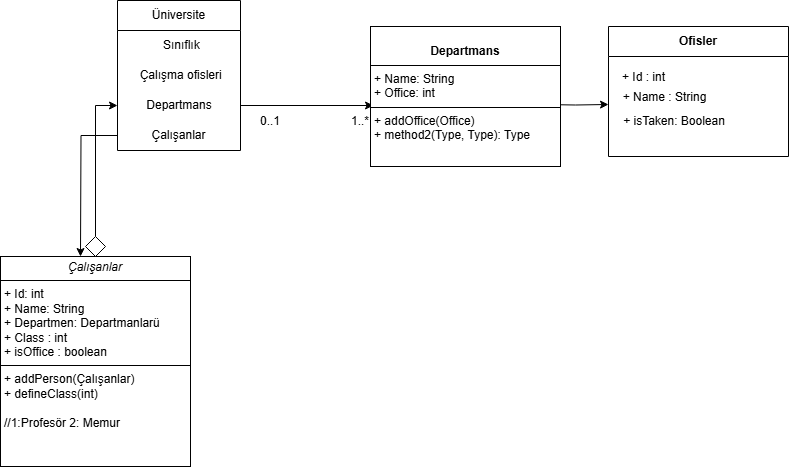

The diagram above was exported from draw.io. Its source (the exported page's mxGraphModel, read from the mxfile embedded in the PNG):
<mxGraphModel dx="1386" dy="751" grid="1" gridSize="10" guides="1" tooltips="1" connect="1" arrows="1" fold="1" page="1" pageScale="1" pageWidth="827" pageHeight="1169" math="0" shadow="0">
  <root>
    <mxCell id="WIyWlLk6GJQsqaUBKTNV-0" />
    <mxCell id="WIyWlLk6GJQsqaUBKTNV-1" parent="WIyWlLk6GJQsqaUBKTNV-0" />
    <mxCell id="YssjoCl05ff6s0by0YSa-3" value="Üniversite" style="swimlane;fontStyle=0;childLayout=stackLayout;horizontal=1;startSize=30;horizontalStack=0;resizeParent=1;resizeParentMax=0;resizeLast=0;collapsible=1;marginBottom=0;whiteSpace=wrap;html=1;" vertex="1" parent="WIyWlLk6GJQsqaUBKTNV-1">
      <mxGeometry x="117" y="24" width="123" height="150" as="geometry">
        <mxRectangle x="117" y="24" width="90" height="30" as="alternateBounds" />
      </mxGeometry>
    </mxCell>
    <mxCell id="YssjoCl05ff6s0by0YSa-4" value="&amp;nbsp; &amp;nbsp; &amp;nbsp; &amp;nbsp; &amp;nbsp; &amp;nbsp; Sınıflık" style="text;strokeColor=none;fillColor=none;align=left;verticalAlign=middle;spacingLeft=4;spacingRight=4;overflow=hidden;points=[[0,0.5],[1,0.5]];portConstraint=eastwest;rotatable=0;whiteSpace=wrap;html=1;" vertex="1" parent="YssjoCl05ff6s0by0YSa-3">
      <mxGeometry y="30" width="123" height="30" as="geometry" />
    </mxCell>
    <mxCell id="YssjoCl05ff6s0by0YSa-5" value="&amp;nbsp; &amp;nbsp; &amp;nbsp;Çalışma ofisleri" style="text;strokeColor=none;fillColor=none;align=left;verticalAlign=middle;spacingLeft=4;spacingRight=4;overflow=hidden;points=[[0,0.5],[1,0.5]];portConstraint=eastwest;rotatable=0;whiteSpace=wrap;html=1;" vertex="1" parent="YssjoCl05ff6s0by0YSa-3">
      <mxGeometry y="60" width="123" height="30" as="geometry" />
    </mxCell>
    <mxCell id="YssjoCl05ff6s0by0YSa-7" style="edgeStyle=orthogonalEdgeStyle;rounded=0;orthogonalLoop=1;jettySize=auto;html=1;" edge="1" parent="YssjoCl05ff6s0by0YSa-3" source="YssjoCl05ff6s0by0YSa-6">
      <mxGeometry relative="1" as="geometry">
        <mxPoint x="256" y="105" as="targetPoint" />
      </mxGeometry>
    </mxCell>
    <mxCell id="YssjoCl05ff6s0by0YSa-6" value="&amp;nbsp; &amp;nbsp; &amp;nbsp; &amp;nbsp;Departmans" style="text;strokeColor=none;fillColor=none;align=left;verticalAlign=middle;spacingLeft=4;spacingRight=4;overflow=hidden;points=[[0,0.5],[1,0.5]];portConstraint=eastwest;rotatable=0;whiteSpace=wrap;html=1;" vertex="1" parent="YssjoCl05ff6s0by0YSa-3">
      <mxGeometry y="90" width="123" height="30" as="geometry" />
    </mxCell>
    <mxCell id="YssjoCl05ff6s0by0YSa-21" style="edgeStyle=orthogonalEdgeStyle;rounded=0;orthogonalLoop=1;jettySize=auto;html=1;" edge="1" parent="YssjoCl05ff6s0by0YSa-3" source="YssjoCl05ff6s0by0YSa-14">
      <mxGeometry relative="1" as="geometry">
        <mxPoint x="-37" y="256" as="targetPoint" />
      </mxGeometry>
    </mxCell>
    <mxCell id="YssjoCl05ff6s0by0YSa-14" value="Çalışanlar" style="text;html=1;align=center;verticalAlign=middle;whiteSpace=wrap;rounded=0;" vertex="1" parent="YssjoCl05ff6s0by0YSa-3">
      <mxGeometry y="120" width="123" height="30" as="geometry" />
    </mxCell>
    <mxCell id="YssjoCl05ff6s0by0YSa-8" value="Ofisler" style="swimlane;whiteSpace=wrap;html=1;startSize=30;rotation=0;" vertex="1" parent="WIyWlLk6GJQsqaUBKTNV-1">
      <mxGeometry x="608" y="50" width="180" height="130" as="geometry" />
    </mxCell>
    <mxCell id="YssjoCl05ff6s0by0YSa-9" value="+ Id : int" style="text;html=1;align=center;verticalAlign=middle;resizable=0;points=[];autosize=1;strokeColor=none;fillColor=none;rotation=0;" vertex="1" parent="YssjoCl05ff6s0by0YSa-8">
      <mxGeometry y="36" width="70" height="30" as="geometry" />
    </mxCell>
    <mxCell id="YssjoCl05ff6s0by0YSa-10" value="+ Name : String" style="text;html=1;align=center;verticalAlign=middle;resizable=0;points=[];autosize=1;strokeColor=none;fillColor=none;rotation=0;" vertex="1" parent="YssjoCl05ff6s0by0YSa-8">
      <mxGeometry x="1" y="56" width="110" height="30" as="geometry" />
    </mxCell>
    <mxCell id="YssjoCl05ff6s0by0YSa-60" value="+ isTaken: Boolean" style="text;html=1;align=center;verticalAlign=middle;whiteSpace=wrap;rounded=0;" vertex="1" parent="YssjoCl05ff6s0by0YSa-8">
      <mxGeometry x="2" y="80" width="128" height="30" as="geometry" />
    </mxCell>
    <mxCell id="YssjoCl05ff6s0by0YSa-12" value="0..1" style="text;html=1;align=center;verticalAlign=middle;whiteSpace=wrap;rounded=0;" vertex="1" parent="WIyWlLk6GJQsqaUBKTNV-1">
      <mxGeometry x="240" y="130" width="60" height="30" as="geometry" />
    </mxCell>
    <mxCell id="YssjoCl05ff6s0by0YSa-13" value="1..*" style="text;html=1;align=center;verticalAlign=middle;whiteSpace=wrap;rounded=0;" vertex="1" parent="WIyWlLk6GJQsqaUBKTNV-1">
      <mxGeometry x="330" y="130" width="60" height="30" as="geometry" />
    </mxCell>
    <mxCell id="YssjoCl05ff6s0by0YSa-44" style="edgeStyle=orthogonalEdgeStyle;rounded=0;orthogonalLoop=1;jettySize=auto;html=1;entryX=0;entryY=0.5;entryDx=0;entryDy=0;" edge="1" parent="WIyWlLk6GJQsqaUBKTNV-1" source="YssjoCl05ff6s0by0YSa-45" target="YssjoCl05ff6s0by0YSa-6">
      <mxGeometry relative="1" as="geometry" />
    </mxCell>
    <mxCell id="YssjoCl05ff6s0by0YSa-38" value="&lt;p style=&quot;margin:0px;margin-top:4px;text-align:center;&quot;&gt;&lt;i&gt;Çalışanlar&lt;/i&gt;&lt;/p&gt;&lt;hr size=&quot;1&quot; style=&quot;border-style:solid;&quot;&gt;&lt;p style=&quot;margin:0px;margin-left:4px;&quot;&gt;+ Id: int&lt;br&gt;+ Name: String&lt;/p&gt;&lt;p style=&quot;margin:0px;margin-left:4px;&quot;&gt;+ Departmen: Departmanlarü&lt;/p&gt;&lt;p style=&quot;margin:0px;margin-left:4px;&quot;&gt;+ Class : int&lt;/p&gt;&lt;p style=&quot;margin:0px;margin-left:4px;&quot;&gt;+ isOffice : boolean&lt;/p&gt;&lt;hr size=&quot;1&quot; style=&quot;border-style:solid;&quot;&gt;&lt;p style=&quot;margin:0px;margin-left:4px;&quot;&gt;+ addPerson(Çalışanlar)&lt;br&gt;&lt;/p&gt;&lt;p style=&quot;margin:0px;margin-left:4px;&quot;&gt;+ defineClass(int)&lt;/p&gt;&lt;p style=&quot;margin:0px;margin-left:4px;&quot;&gt;&lt;br&gt;&lt;/p&gt;&lt;p style=&quot;margin:0px;margin-left:4px;&quot;&gt;//1:Profesör 2: Memur&lt;/p&gt;" style="verticalAlign=top;align=left;overflow=fill;html=1;whiteSpace=wrap;" vertex="1" parent="WIyWlLk6GJQsqaUBKTNV-1">
      <mxGeometry y="280" width="190" height="210" as="geometry" />
    </mxCell>
    <mxCell id="YssjoCl05ff6s0by0YSa-45" value="" style="rhombus;whiteSpace=wrap;html=1;" vertex="1" parent="WIyWlLk6GJQsqaUBKTNV-1">
      <mxGeometry x="85" y="260" width="20" height="20" as="geometry" />
    </mxCell>
    <mxCell id="YssjoCl05ff6s0by0YSa-53" style="edgeStyle=orthogonalEdgeStyle;rounded=0;orthogonalLoop=1;jettySize=auto;html=1;entryX=-0.009;entryY=0.733;entryDx=0;entryDy=0;entryPerimeter=0;" edge="1" parent="WIyWlLk6GJQsqaUBKTNV-1" target="YssjoCl05ff6s0by0YSa-10">
      <mxGeometry relative="1" as="geometry">
        <mxPoint x="540" y="127.99000000000001" as="sourcePoint" />
      </mxGeometry>
    </mxCell>
    <mxCell id="YssjoCl05ff6s0by0YSa-54" value="&lt;p style=&quot;margin:0px;margin-top:4px;text-align:center;&quot;&gt;&lt;br&gt;&lt;b&gt;Departmans&lt;/b&gt;&lt;/p&gt;&lt;hr size=&quot;1&quot; style=&quot;border-style:solid;&quot;&gt;&lt;p style=&quot;margin:0px;margin-left:4px;&quot;&gt;+ Name: String&lt;br&gt;+ Office: int&lt;/p&gt;&lt;hr size=&quot;1&quot; style=&quot;border-style:solid;&quot;&gt;&lt;p style=&quot;margin:0px;margin-left:4px;&quot;&gt;+ addOffice(Office)&lt;br&gt;+ method2(Type, Type): Type&lt;/p&gt;" style="verticalAlign=top;align=left;overflow=fill;html=1;whiteSpace=wrap;" vertex="1" parent="WIyWlLk6GJQsqaUBKTNV-1">
      <mxGeometry x="370" y="50" width="190" height="140" as="geometry" />
    </mxCell>
  </root>
</mxGraphModel>